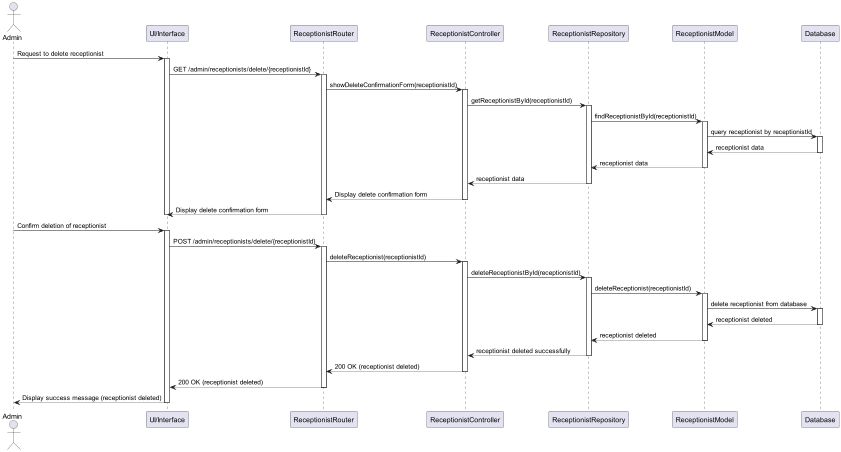

The diagram above was rendered by PlantUML. Its source (embedded in the PNG):
@startuml
actor Admin
participant "UI/Interface" as UI
participant "ReceptionistRouter" as Router
participant "ReceptionistController" as Controller
participant "ReceptionistRepository" as Repository
participant "ReceptionistModel" as ReceptionistModel
participant "Database" as DB

Admin -> UI: Request to delete receptionist
activate UI
UI -> Router: GET /admin/receptionists/delete/{receptionistId}
activate Router
Router -> Controller: showDeleteConfirmationForm(receptionistId)
activate Controller
Controller -> Repository: getReceptionistById(receptionistId)
activate Repository

Repository -> ReceptionistModel: findReceptionistById(receptionistId)
activate ReceptionistModel
ReceptionistModel -> DB: query receptionist by receptionistId
activate DB
DB --> ReceptionistModel: receptionist data
deactivate DB
ReceptionistModel --> Repository: receptionist data
deactivate ReceptionistModel
Repository --> Controller: receptionist data
deactivate Repository

Controller --> Router: Display delete confirmation form
deactivate Controller
Router --> UI: Display delete confirmation form
deactivate Router
deactivate UI

Admin -> UI: Confirm deletion of receptionist
activate UI
UI -> Router: POST /admin/receptionists/delete/{receptionistId}
activate Router
Router -> Controller: deleteReceptionist(receptionistId)
activate Controller
Controller -> Repository: deleteReceptionistById(receptionistId)
activate Repository

Repository -> ReceptionistModel: deleteReceptionist(receptionistId)
activate ReceptionistModel
ReceptionistModel -> DB: delete receptionist from database
activate DB
DB --> ReceptionistModel: receptionist deleted
deactivate DB
ReceptionistModel --> Repository: receptionist deleted
deactivate ReceptionistModel
Repository --> Controller: receptionist deleted successfully
deactivate Repository

Controller --> Router: 200 OK (receptionist deleted)
deactivate Controller
Router --> UI: 200 OK (receptionist deleted)
deactivate Router
UI --> Admin: Display success message (receptionist deleted)
deactivate UI
@enduml